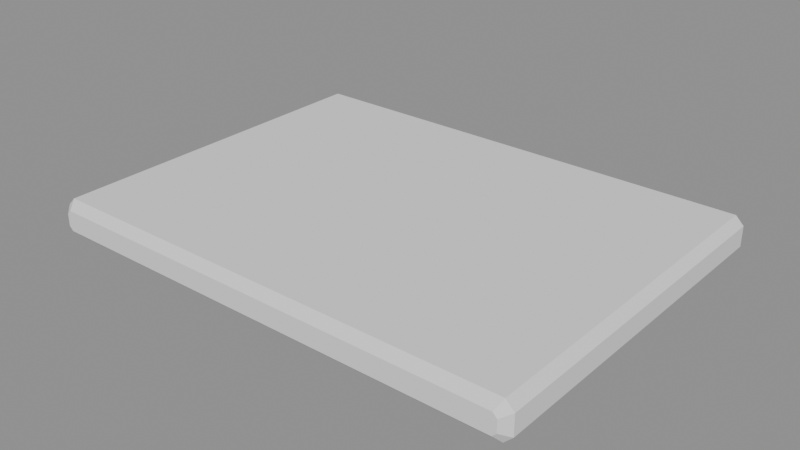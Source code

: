 # Source: R04_BANCO_GENETICO_Sano.blend  (saved by Blender 5.2.45; exported with 4.5.12 LTS)
import bpy
from mathutils import Matrix  # noqa: F401  (used for matrix-valued properties, if any)

bpy.ops.wm.read_factory_settings(use_empty=True)
scene = bpy.context.scene
scene.name = 'Scene'

# ---- meshes
me_r04_banco_genetico_sano__sano_r04_banco_genetico_01 = bpy.data.meshes.new('R04_BANCO_GENETICO_Sano__Sano_R04_BANCO_GENETICO_01')
me_r04_banco_genetico_sano__sano_r04_banco_genetico_01.from_pydata([(-0.3798, -0.0165, -0.3), (0.3798, -0.0165, -0.3), (0.3865, -0.00975, -0.3), (0.3865, 0.00975, -0.3), (0.3798, 0.0165, -0.3), (-0.3798, 0.0165, -0.3), (-0.3865, 0.00975, -0.3), (-0.3865, -0.00975, -0.3), (-0.3865, -0.03, -0.2865), (0.3865, -0.03, -0.2865), (0.4, -0.0165, -0.2865), (0.4, 0.0165, -0.2865), (0.3865, 0.03, -0.2865), (-0.3865, 0.03, -0.2865), (-0.4, 0.0165, -0.2865), (-0.4, -0.0165, -0.2865), (-0.3865, -0.03, 0.2865), (0.3865, -0.03, 0.2865), (0.4, -0.0165, 0.2865), (0.4, 0.0165, 0.2865), (0.3865, 0.03, 0.2865), (-0.3865, 0.03, 0.2865), (-0.4, 0.0165, 0.2865), (-0.4, -0.0165, 0.2865), (-0.3798, -0.0165, 0.3), (0.3798, -0.0165, 0.3), (0.3865, -0.00975, 0.3), (0.3865, 0.00975, 0.3), (0.3798, 0.0165, 0.3), (-0.3798, 0.0165, 0.3), (-0.3865, 0.00975, 0.3), (-0.3865, -0.00975, 0.3)], [], [(7, 6, 5, 4, 3, 2, 1, 0), (24, 25, 26, 27, 28, 29, 30, 31), (0, 1, 9, 8), (1, 2, 10, 9), (2, 3, 11, 10), (3, 4, 12, 11), (4, 5, 13, 12), (5, 6, 14, 13), (6, 7, 15, 14), (7, 0, 8, 15), (8, 9, 17, 16), (9, 10, 18, 17), (10, 11, 19, 18), (11, 12, 20, 19), (12, 13, 21, 20), (13, 14, 22, 21), (14, 15, 23, 22), (15, 8, 16, 23), (16, 17, 25, 24), (17, 18, 26, 25), (18, 19, 27, 26), (19, 20, 28, 27), (20, 21, 29, 28), (21, 22, 30, 29), (22, 23, 31, 30), (23, 16, 24, 31)])
me_r04_banco_genetico_sano__sano_r04_banco_genetico_01.update()

# ---- objects
ob_r04_banco_genetico_sano__sano_r04_banco_genetico_01 = bpy.data.objects.new('R04_BANCO_GENETICO_Sano__Sano_R04_BANCO_GENETICO_01', me_r04_banco_genetico_sano__sano_r04_banco_genetico_01)

# ---- transforms, parenting, visibility, modifiers, constraints
ob_r04_banco_genetico_sano__sano_r04_banco_genetico_01.location = (0.0, 0.0, 0.0)
ob_r04_banco_genetico_sano__sano_r04_banco_genetico_01.rotation_euler = (1.571, -0.0, 0.0)

# ---- collection membership
scene.collection.objects.link(ob_r04_banco_genetico_sano__sano_r04_banco_genetico_01)

# ---- scene / render settings (as saved in the file)
scene.frame_start = 1; scene.frame_end = 250; scene.frame_set(1)
scene.render.engine = 'BLENDER_EEVEE_NEXT'
scene.render.bake_bias = 0.0
scene.render.bake_samples = 0
scene.render.compositor_device = 'GPU'
scene.eevee.use_volume_custom_range = False
scene.eevee.fast_gi_thickness_near = 0.1
scene.eevee.fast_gi_thickness_far = 0.0
scene.eevee.ray_tracing_options.screen_trace_thickness = 0.1
bpy.context.view_layer.update()

# ---- added for rendering (the .blend has no active camera and no usable light): camera, sun + grey world if the file has none
cam_auto = bpy.data.cameras.new('AutoCamera')
cam_auto.lens = 50.0
cam_auto.sensor_width = 36.0
cam_auto.clip_end = 1000.0
ob_auto_camera = bpy.data.objects.new('AutoCamera', cam_auto)
scene.collection.objects.link(ob_auto_camera)
ob_auto_camera.location = (0.926889, -1.11227, 0.741511)
ob_auto_camera.rotation_euler = (1.09748, -7.21219e-08, 0.694738)
scene.camera = ob_auto_camera
light_auto_sun = bpy.data.lights.new('AutoSun', 'SUN')
light_auto_sun.energy = 3.0
light_auto_sun.angle = 0.0523599
ob_auto_sun = bpy.data.objects.new('AutoSun', light_auto_sun)
scene.collection.objects.link(ob_auto_sun)
ob_auto_sun.rotation_euler = (0.872665, 0.174533, 0.523599)
if scene.world is None:
    world_auto = bpy.data.worlds.new('AutoWorld')
    world_auto.color = (0.3, 0.3, 0.3)
    scene.world = world_auto
bpy.context.view_layer.update()
